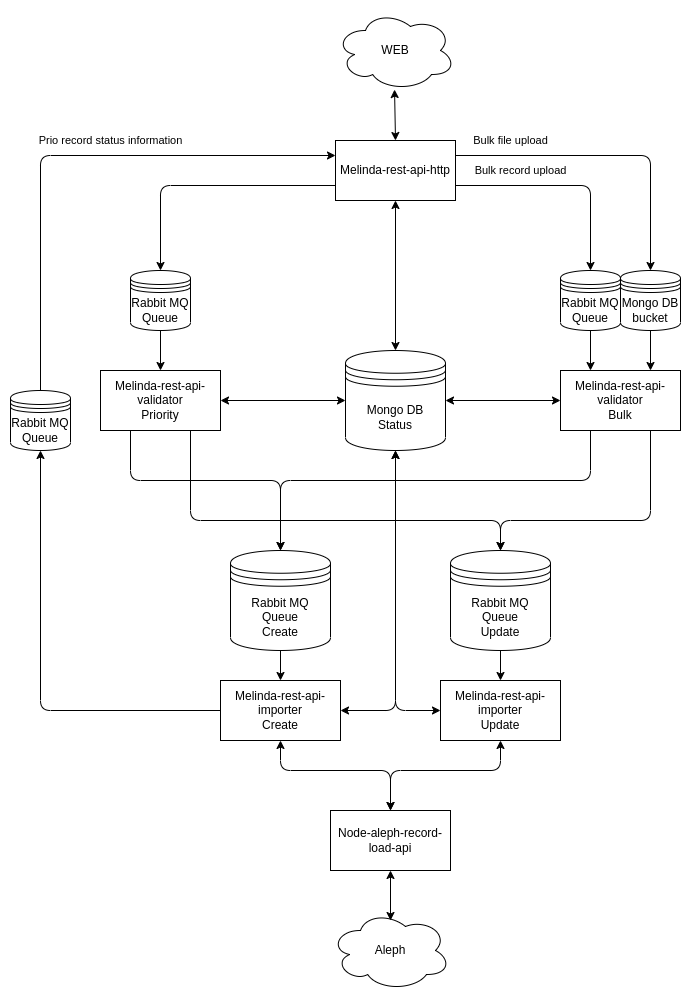

The diagram above was exported from draw.io. Its source (the exported page's mxGraphModel, read from the mxfile embedded in the PNG):
<mxGraphModel dx="1114" dy="1133" grid="1" gridSize="10" guides="1" tooltips="1" connect="1" arrows="1" fold="1" page="1" pageScale="1" pageWidth="850" pageHeight="1100" math="0" shadow="0">
  <root>
    <mxCell id="0" />
    <mxCell id="1" parent="0" />
    <mxCell id="wCZJpDwJAZoL02pcO_wX-1" value="Melinda-rest-api-http" style="rounded=0;whiteSpace=wrap;html=1;" parent="1" vertex="1">
      <mxGeometry x="415" y="130" width="120" height="60" as="geometry" />
    </mxCell>
    <mxCell id="wCZJpDwJAZoL02pcO_wX-2" value="Melinda-rest-api-validator&lt;br&gt;Priority" style="rounded=0;whiteSpace=wrap;html=1;" parent="1" vertex="1">
      <mxGeometry x="180" y="360" width="120" height="60" as="geometry" />
    </mxCell>
    <mxCell id="wCZJpDwJAZoL02pcO_wX-3" value="Melinda-rest-api-validator&lt;br&gt;&lt;div&gt;Bulk&lt;/div&gt;" style="rounded=0;whiteSpace=wrap;html=1;" parent="1" vertex="1">
      <mxGeometry x="640" y="360" width="120" height="60" as="geometry" />
    </mxCell>
    <mxCell id="wCZJpDwJAZoL02pcO_wX-4" value="Melinda-rest-api-importer&lt;br&gt;Create" style="rounded=0;whiteSpace=wrap;html=1;" parent="1" vertex="1">
      <mxGeometry x="300" y="670" width="120" height="60" as="geometry" />
    </mxCell>
    <mxCell id="wCZJpDwJAZoL02pcO_wX-6" value="Melinda-rest-api-importer&lt;br&gt;Update" style="rounded=0;whiteSpace=wrap;html=1;" parent="1" vertex="1">
      <mxGeometry x="520" y="670" width="120" height="60" as="geometry" />
    </mxCell>
    <mxCell id="wCZJpDwJAZoL02pcO_wX-8" value="Rabbit MQ&lt;br&gt;Queue&lt;br&gt;Update" style="shape=datastore;whiteSpace=wrap;html=1;" parent="1" vertex="1">
      <mxGeometry x="530" y="540" width="100" height="100" as="geometry" />
    </mxCell>
    <mxCell id="wCZJpDwJAZoL02pcO_wX-9" value="Rabbit MQ&lt;br&gt;Queue&lt;br&gt;Create" style="shape=datastore;whiteSpace=wrap;html=1;" parent="1" vertex="1">
      <mxGeometry x="310" y="540" width="100" height="100" as="geometry" />
    </mxCell>
    <mxCell id="wCZJpDwJAZoL02pcO_wX-10" value="Rabbit MQ&lt;br&gt;Queue" style="shape=datastore;whiteSpace=wrap;html=1;" parent="1" vertex="1">
      <mxGeometry x="210" y="260" width="60" height="60" as="geometry" />
    </mxCell>
    <mxCell id="wCZJpDwJAZoL02pcO_wX-11" value="Mongo DB&lt;br&gt;bucket" style="shape=datastore;whiteSpace=wrap;html=1;" parent="1" vertex="1">
      <mxGeometry x="700" y="260" width="60" height="60" as="geometry" />
    </mxCell>
    <mxCell id="wCZJpDwJAZoL02pcO_wX-13" value="" style="endArrow=classic;html=1;exitX=0;exitY=0.75;exitDx=0;exitDy=0;entryX=0.5;entryY=0;entryDx=0;entryDy=0;" parent="1" source="wCZJpDwJAZoL02pcO_wX-1" target="wCZJpDwJAZoL02pcO_wX-10" edge="1">
      <mxGeometry width="50" height="50" relative="1" as="geometry">
        <mxPoint x="430" y="330" as="sourcePoint" />
        <mxPoint x="230" y="240" as="targetPoint" />
        <Array as="points">
          <mxPoint x="240" y="175" />
        </Array>
      </mxGeometry>
    </mxCell>
    <mxCell id="wCZJpDwJAZoL02pcO_wX-14" value="" style="endArrow=classic;html=1;exitX=0.5;exitY=1;exitDx=0;exitDy=0;entryX=0.5;entryY=0;entryDx=0;entryDy=0;" parent="1" source="wCZJpDwJAZoL02pcO_wX-10" target="wCZJpDwJAZoL02pcO_wX-2" edge="1">
      <mxGeometry width="50" height="50" relative="1" as="geometry">
        <mxPoint x="330" y="370" as="sourcePoint" />
        <mxPoint x="380" y="320" as="targetPoint" />
      </mxGeometry>
    </mxCell>
    <mxCell id="wCZJpDwJAZoL02pcO_wX-15" value="" style="endArrow=classic;html=1;entryX=0.75;entryY=0;entryDx=0;entryDy=0;exitX=0.5;exitY=1;exitDx=0;exitDy=0;" parent="1" source="wCZJpDwJAZoL02pcO_wX-11" target="wCZJpDwJAZoL02pcO_wX-3" edge="1">
      <mxGeometry width="50" height="50" relative="1" as="geometry">
        <mxPoint x="430" y="390" as="sourcePoint" />
        <mxPoint x="480" y="340" as="targetPoint" />
      </mxGeometry>
    </mxCell>
    <mxCell id="wCZJpDwJAZoL02pcO_wX-16" value="Mongo DB&lt;br&gt;Status" style="shape=datastore;whiteSpace=wrap;html=1;" parent="1" vertex="1">
      <mxGeometry x="425" y="340" width="100" height="100" as="geometry" />
    </mxCell>
    <mxCell id="wCZJpDwJAZoL02pcO_wX-17" value="" style="endArrow=classic;html=1;exitX=0.5;exitY=1;exitDx=0;exitDy=0;entryX=0.5;entryY=0;entryDx=0;entryDy=0;startArrow=classic;startFill=1;" parent="1" source="wCZJpDwJAZoL02pcO_wX-1" target="wCZJpDwJAZoL02pcO_wX-16" edge="1">
      <mxGeometry width="50" height="50" relative="1" as="geometry">
        <mxPoint x="460" y="300" as="sourcePoint" />
        <mxPoint x="510" y="250" as="targetPoint" />
      </mxGeometry>
    </mxCell>
    <mxCell id="wCZJpDwJAZoL02pcO_wX-18" value="" style="endArrow=classic;startArrow=classic;html=1;exitX=1;exitY=0.5;exitDx=0;exitDy=0;entryX=0;entryY=0.5;entryDx=0;entryDy=0;" parent="1" source="wCZJpDwJAZoL02pcO_wX-2" target="wCZJpDwJAZoL02pcO_wX-16" edge="1">
      <mxGeometry width="50" height="50" relative="1" as="geometry">
        <mxPoint x="330" y="410" as="sourcePoint" />
        <mxPoint x="380" y="360" as="targetPoint" />
      </mxGeometry>
    </mxCell>
    <mxCell id="wCZJpDwJAZoL02pcO_wX-19" value="" style="endArrow=classic;startArrow=classic;html=1;entryX=0;entryY=0.5;entryDx=0;entryDy=0;exitX=1;exitY=0.5;exitDx=0;exitDy=0;" parent="1" source="wCZJpDwJAZoL02pcO_wX-16" target="wCZJpDwJAZoL02pcO_wX-3" edge="1">
      <mxGeometry width="50" height="50" relative="1" as="geometry">
        <mxPoint x="560" y="480" as="sourcePoint" />
        <mxPoint x="610" y="430" as="targetPoint" />
      </mxGeometry>
    </mxCell>
    <mxCell id="wCZJpDwJAZoL02pcO_wX-20" value="" style="endArrow=classic;html=1;exitX=0.75;exitY=1;exitDx=0;exitDy=0;entryX=0.5;entryY=0;entryDx=0;entryDy=0;" parent="1" source="wCZJpDwJAZoL02pcO_wX-2" target="wCZJpDwJAZoL02pcO_wX-8" edge="1">
      <mxGeometry width="50" height="50" relative="1" as="geometry">
        <mxPoint x="200" y="550" as="sourcePoint" />
        <mxPoint x="250" y="500" as="targetPoint" />
        <Array as="points">
          <mxPoint x="270" y="510" />
          <mxPoint x="580" y="510" />
        </Array>
      </mxGeometry>
    </mxCell>
    <mxCell id="wCZJpDwJAZoL02pcO_wX-21" value="" style="endArrow=classic;html=1;exitX=0.75;exitY=1;exitDx=0;exitDy=0;entryX=0.5;entryY=0;entryDx=0;entryDy=0;" parent="1" source="wCZJpDwJAZoL02pcO_wX-3" target="wCZJpDwJAZoL02pcO_wX-8" edge="1">
      <mxGeometry width="50" height="50" relative="1" as="geometry">
        <mxPoint x="700" y="580" as="sourcePoint" />
        <mxPoint x="750" y="530" as="targetPoint" />
        <Array as="points">
          <mxPoint x="730" y="510" />
          <mxPoint x="580" y="510" />
        </Array>
      </mxGeometry>
    </mxCell>
    <mxCell id="wCZJpDwJAZoL02pcO_wX-22" value="" style="endArrow=classic;html=1;exitX=0.25;exitY=1;exitDx=0;exitDy=0;entryX=0.5;entryY=0;entryDx=0;entryDy=0;" parent="1" source="wCZJpDwJAZoL02pcO_wX-2" target="wCZJpDwJAZoL02pcO_wX-9" edge="1">
      <mxGeometry width="50" height="50" relative="1" as="geometry">
        <mxPoint x="340" y="490" as="sourcePoint" />
        <mxPoint x="390" y="440" as="targetPoint" />
        <Array as="points">
          <mxPoint x="210" y="470" />
          <mxPoint x="360" y="470" />
        </Array>
      </mxGeometry>
    </mxCell>
    <mxCell id="wCZJpDwJAZoL02pcO_wX-23" value="" style="endArrow=classic;html=1;exitX=0.25;exitY=1;exitDx=0;exitDy=0;entryX=0.5;entryY=0;entryDx=0;entryDy=0;" parent="1" source="wCZJpDwJAZoL02pcO_wX-3" target="wCZJpDwJAZoL02pcO_wX-9" edge="1">
      <mxGeometry width="50" height="50" relative="1" as="geometry">
        <mxPoint x="480" y="510" as="sourcePoint" />
        <mxPoint x="530" y="460" as="targetPoint" />
        <Array as="points">
          <mxPoint x="670" y="470" />
          <mxPoint x="360" y="470" />
        </Array>
      </mxGeometry>
    </mxCell>
    <mxCell id="wCZJpDwJAZoL02pcO_wX-24" value="" style="endArrow=classic;html=1;exitX=0.5;exitY=1;exitDx=0;exitDy=0;entryX=0.5;entryY=0;entryDx=0;entryDy=0;" parent="1" source="wCZJpDwJAZoL02pcO_wX-9" target="wCZJpDwJAZoL02pcO_wX-4" edge="1">
      <mxGeometry width="50" height="50" relative="1" as="geometry">
        <mxPoint x="470" y="730" as="sourcePoint" />
        <mxPoint x="520" y="680" as="targetPoint" />
      </mxGeometry>
    </mxCell>
    <mxCell id="wCZJpDwJAZoL02pcO_wX-25" value="" style="endArrow=classic;html=1;exitX=0.5;exitY=1;exitDx=0;exitDy=0;entryX=0.5;entryY=0;entryDx=0;entryDy=0;" parent="1" source="wCZJpDwJAZoL02pcO_wX-8" target="wCZJpDwJAZoL02pcO_wX-6" edge="1">
      <mxGeometry width="50" height="50" relative="1" as="geometry">
        <mxPoint x="720" y="730" as="sourcePoint" />
        <mxPoint x="770" y="680" as="targetPoint" />
      </mxGeometry>
    </mxCell>
    <mxCell id="wCZJpDwJAZoL02pcO_wX-26" value="Node-aleph-record-load-api" style="rounded=0;whiteSpace=wrap;html=1;" parent="1" vertex="1">
      <mxGeometry x="410" y="800" width="120" height="60" as="geometry" />
    </mxCell>
    <mxCell id="wCZJpDwJAZoL02pcO_wX-27" value="" style="endArrow=classic;html=1;exitX=0.5;exitY=1;exitDx=0;exitDy=0;entryX=0.5;entryY=0;entryDx=0;entryDy=0;startArrow=classic;startFill=1;" parent="1" source="wCZJpDwJAZoL02pcO_wX-4" target="wCZJpDwJAZoL02pcO_wX-26" edge="1">
      <mxGeometry width="50" height="50" relative="1" as="geometry">
        <mxPoint x="340" y="830" as="sourcePoint" />
        <mxPoint x="390" y="780" as="targetPoint" />
        <Array as="points">
          <mxPoint x="360" y="760" />
          <mxPoint x="470" y="760" />
        </Array>
      </mxGeometry>
    </mxCell>
    <mxCell id="wCZJpDwJAZoL02pcO_wX-28" value="" style="endArrow=classic;html=1;exitX=0.5;exitY=1;exitDx=0;exitDy=0;entryX=0.5;entryY=0;entryDx=0;entryDy=0;startArrow=classic;startFill=1;" parent="1" source="wCZJpDwJAZoL02pcO_wX-6" target="wCZJpDwJAZoL02pcO_wX-26" edge="1">
      <mxGeometry width="50" height="50" relative="1" as="geometry">
        <mxPoint x="630" y="880" as="sourcePoint" />
        <mxPoint x="680" y="830" as="targetPoint" />
        <Array as="points">
          <mxPoint x="580" y="760" />
          <mxPoint x="470" y="760" />
        </Array>
      </mxGeometry>
    </mxCell>
    <mxCell id="wCZJpDwJAZoL02pcO_wX-29" value="" style="endArrow=classic;startArrow=classic;html=1;exitX=1;exitY=0.5;exitDx=0;exitDy=0;entryX=0.5;entryY=1;entryDx=0;entryDy=0;" parent="1" source="wCZJpDwJAZoL02pcO_wX-4" target="wCZJpDwJAZoL02pcO_wX-16" edge="1">
      <mxGeometry width="50" height="50" relative="1" as="geometry">
        <mxPoint x="440" y="620" as="sourcePoint" />
        <mxPoint x="490" y="570" as="targetPoint" />
        <Array as="points">
          <mxPoint x="475" y="700" />
        </Array>
      </mxGeometry>
    </mxCell>
    <mxCell id="wCZJpDwJAZoL02pcO_wX-30" value="" style="endArrow=classic;startArrow=classic;html=1;entryX=0.5;entryY=1;entryDx=0;entryDy=0;exitX=0;exitY=0.5;exitDx=0;exitDy=0;" parent="1" source="wCZJpDwJAZoL02pcO_wX-6" target="wCZJpDwJAZoL02pcO_wX-16" edge="1">
      <mxGeometry width="50" height="50" relative="1" as="geometry">
        <mxPoint x="430" y="680" as="sourcePoint" />
        <mxPoint x="480" y="630" as="targetPoint" />
        <Array as="points">
          <mxPoint x="475" y="700" />
        </Array>
      </mxGeometry>
    </mxCell>
    <mxCell id="wCZJpDwJAZoL02pcO_wX-31" value="Rabbit MQ&lt;br&gt;Queue" style="shape=datastore;whiteSpace=wrap;html=1;" parent="1" vertex="1">
      <mxGeometry x="90" y="380" width="60" height="60" as="geometry" />
    </mxCell>
    <mxCell id="wCZJpDwJAZoL02pcO_wX-32" value="" style="endArrow=classic;html=1;exitX=0;exitY=0.5;exitDx=0;exitDy=0;entryX=0.5;entryY=1;entryDx=0;entryDy=0;" parent="1" source="wCZJpDwJAZoL02pcO_wX-4" target="wCZJpDwJAZoL02pcO_wX-31" edge="1">
      <mxGeometry width="50" height="50" relative="1" as="geometry">
        <mxPoint x="160" y="730" as="sourcePoint" />
        <mxPoint x="210" y="680" as="targetPoint" />
        <Array as="points">
          <mxPoint x="120" y="700" />
        </Array>
      </mxGeometry>
    </mxCell>
    <mxCell id="wCZJpDwJAZoL02pcO_wX-33" value="Prio record status information" style="endArrow=classic;html=1;exitX=0.5;exitY=0;exitDx=0;exitDy=0;entryX=0;entryY=0.25;entryDx=0;entryDy=0;" parent="1" source="wCZJpDwJAZoL02pcO_wX-31" target="wCZJpDwJAZoL02pcO_wX-1" edge="1">
      <mxGeometry x="0.1509" y="15" width="50" height="50" relative="1" as="geometry">
        <mxPoint x="120" y="190" as="sourcePoint" />
        <mxPoint x="170" y="140" as="targetPoint" />
        <Array as="points">
          <mxPoint x="120" y="145" />
        </Array>
        <mxPoint as="offset" />
      </mxGeometry>
    </mxCell>
    <mxCell id="wCZJpDwJAZoL02pcO_wX-34" value="Aleph" style="ellipse;shape=cloud;whiteSpace=wrap;html=1;" parent="1" vertex="1">
      <mxGeometry x="410" y="900" width="120" height="80" as="geometry" />
    </mxCell>
    <mxCell id="wCZJpDwJAZoL02pcO_wX-35" value="" style="endArrow=classic;startArrow=classic;html=1;entryX=0.5;entryY=1;entryDx=0;entryDy=0;exitX=0.5;exitY=0.125;exitDx=0;exitDy=0;exitPerimeter=0;" parent="1" source="wCZJpDwJAZoL02pcO_wX-34" target="wCZJpDwJAZoL02pcO_wX-26" edge="1">
      <mxGeometry width="50" height="50" relative="1" as="geometry">
        <mxPoint x="550" y="930" as="sourcePoint" />
        <mxPoint x="600" y="880" as="targetPoint" />
      </mxGeometry>
    </mxCell>
    <mxCell id="wCZJpDwJAZoL02pcO_wX-36" value="WEB" style="ellipse;shape=cloud;whiteSpace=wrap;html=1;" parent="1" vertex="1">
      <mxGeometry x="415" width="120" height="80" as="geometry" />
    </mxCell>
    <mxCell id="wCZJpDwJAZoL02pcO_wX-37" value="" style="endArrow=classic;startArrow=classic;html=1;entryX=0.5;entryY=0;entryDx=0;entryDy=0;exitX=0.492;exitY=0.988;exitDx=0;exitDy=0;exitPerimeter=0;" parent="1" source="wCZJpDwJAZoL02pcO_wX-36" target="wCZJpDwJAZoL02pcO_wX-1" edge="1">
      <mxGeometry width="50" height="50" relative="1" as="geometry">
        <mxPoint x="380" y="110" as="sourcePoint" />
        <mxPoint x="430" y="60" as="targetPoint" />
      </mxGeometry>
    </mxCell>
    <mxCell id="lYNPzo587RuUuuSR3Wrn-1" value="Rabbit MQ&lt;br&gt;Queue" style="shape=datastore;whiteSpace=wrap;html=1;" vertex="1" parent="1">
      <mxGeometry x="640" y="260" width="60" height="60" as="geometry" />
    </mxCell>
    <mxCell id="lYNPzo587RuUuuSR3Wrn-2" value="" style="endArrow=classic;html=1;entryX=0.25;entryY=0;entryDx=0;entryDy=0;exitX=0.5;exitY=1;exitDx=0;exitDy=0;" edge="1" parent="1" source="lYNPzo587RuUuuSR3Wrn-1" target="wCZJpDwJAZoL02pcO_wX-3">
      <mxGeometry width="50" height="50" relative="1" as="geometry">
        <mxPoint x="740" y="330" as="sourcePoint" />
        <mxPoint x="740" y="370" as="targetPoint" />
      </mxGeometry>
    </mxCell>
    <mxCell id="lYNPzo587RuUuuSR3Wrn-4" value="Bulk file upload" style="endArrow=classic;html=1;exitX=1;exitY=0.25;exitDx=0;exitDy=0;entryX=0.5;entryY=0;entryDx=0;entryDy=0;" edge="1" parent="1" source="wCZJpDwJAZoL02pcO_wX-1" target="wCZJpDwJAZoL02pcO_wX-11">
      <mxGeometry x="-0.6452" y="15" width="50" height="50" relative="1" as="geometry">
        <mxPoint x="845" y="125" as="sourcePoint" />
        <mxPoint x="640" y="195" as="targetPoint" />
        <Array as="points">
          <mxPoint x="730" y="145" />
        </Array>
        <mxPoint as="offset" />
      </mxGeometry>
    </mxCell>
    <mxCell id="lYNPzo587RuUuuSR3Wrn-5" value="Bulk record upload" style="endArrow=classic;html=1;exitX=1;exitY=0.75;exitDx=0;exitDy=0;entryX=0.5;entryY=0;entryDx=0;entryDy=0;" edge="1" parent="1" source="wCZJpDwJAZoL02pcO_wX-1" target="lYNPzo587RuUuuSR3Wrn-1">
      <mxGeometry x="-0.4091" y="15" width="50" height="50" relative="1" as="geometry">
        <mxPoint x="545" y="155" as="sourcePoint" />
        <mxPoint x="740" y="270" as="targetPoint" />
        <Array as="points">
          <mxPoint x="670" y="175" />
        </Array>
        <mxPoint as="offset" />
      </mxGeometry>
    </mxCell>
  </root>
</mxGraphModel>